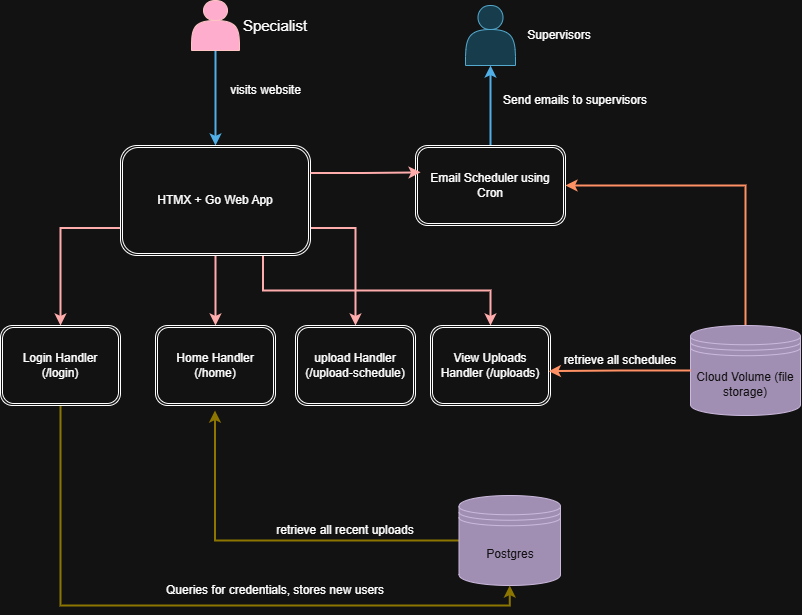

The diagram above was exported from draw.io. Its source (the exported page's mxGraphModel, read from the mxfile embedded in the PNG):
<mxGraphModel dx="736" dy="1545" grid="1" gridSize="10" guides="1" tooltips="1" connect="1" arrows="1" fold="1" page="1" pageScale="1" pageWidth="850" pageHeight="1100" math="0" shadow="0">
  <root>
    <mxCell id="0" />
    <mxCell id="1" parent="0" />
    <mxCell id="UUHYGYh8DrqopmLsN23U-60" edge="1" parent="1" source="UUHYGYh8DrqopmLsN23U-27" style="edgeStyle=orthogonalEdgeStyle;rounded=0;orthogonalLoop=1;jettySize=auto;html=1;exitX=0;exitY=0.5;exitDx=0;exitDy=0;entryX=0.496;entryY=1.064;entryDx=0;entryDy=0;entryPerimeter=0;fillColor=#e3c800;strokeColor=#B09500;strokeWidth=2;" target="UUHYGYh8DrqopmLsN23U-39">
      <mxGeometry relative="1" as="geometry" />
    </mxCell>
    <mxCell id="UUHYGYh8DrqopmLsN23U-27" parent="1" style="shape=datastore;whiteSpace=wrap;html=1;fillColor=#76608a;fontColor=#ffffff;strokeColor=#432D57;" value="Postgres" vertex="1">
      <mxGeometry height="90" width="101.5" x="528.5" y="480" as="geometry" />
    </mxCell>
    <mxCell id="UUHYGYh8DrqopmLsN23U-50" edge="1" parent="1" source="UUHYGYh8DrqopmLsN23U-28" style="edgeStyle=orthogonalEdgeStyle;rounded=0;orthogonalLoop=1;jettySize=auto;html=1;exitX=0.5;exitY=1;exitDx=0;exitDy=0;entryX=0.5;entryY=0;entryDx=0;entryDy=0;fillColor=#1ba1e2;strokeColor=#006EAF;strokeWidth=2;" target="UUHYGYh8DrqopmLsN23U-37">
      <mxGeometry relative="1" as="geometry" />
    </mxCell>
    <mxCell id="UUHYGYh8DrqopmLsN23U-28" parent="1" style="shape=actor;whiteSpace=wrap;html=1;fillColor=#a20025;fontColor=#ffffff;strokeColor=#6F0000;" value="" vertex="1">
      <mxGeometry height="50" width="48" x="261" y="-15" as="geometry" />
    </mxCell>
    <mxCell id="UUHYGYh8DrqopmLsN23U-29" parent="1" style="text;html=1;whiteSpace=wrap;strokeColor=none;fillColor=none;align=center;verticalAlign=middle;rounded=0;" value="&lt;font style=&quot;font-size: 15px;&quot;&gt;Specialist&lt;/font&gt;" vertex="1">
      <mxGeometry height="30" width="107.5" x="291.25" y="-5" as="geometry" />
    </mxCell>
    <mxCell id="UUHYGYh8DrqopmLsN23U-45" edge="1" parent="1" source="UUHYGYh8DrqopmLsN23U-37" style="edgeStyle=orthogonalEdgeStyle;rounded=0;orthogonalLoop=1;jettySize=auto;html=1;exitX=0;exitY=0.75;exitDx=0;exitDy=0;entryX=0.5;entryY=0;entryDx=0;entryDy=0;fillColor=#e51400;strokeColor=#B20000;strokeWidth=2;" target="UUHYGYh8DrqopmLsN23U-38">
      <mxGeometry relative="1" as="geometry" />
    </mxCell>
    <mxCell id="UUHYGYh8DrqopmLsN23U-47" edge="1" parent="1" source="UUHYGYh8DrqopmLsN23U-37" style="edgeStyle=orthogonalEdgeStyle;rounded=0;orthogonalLoop=1;jettySize=auto;html=1;exitX=0.5;exitY=1;exitDx=0;exitDy=0;entryX=0.5;entryY=0;entryDx=0;entryDy=0;fillColor=#e51400;strokeColor=#B20000;strokeWidth=2;" target="UUHYGYh8DrqopmLsN23U-39">
      <mxGeometry relative="1" as="geometry" />
    </mxCell>
    <mxCell id="UUHYGYh8DrqopmLsN23U-67" edge="1" parent="1" source="UUHYGYh8DrqopmLsN23U-37" style="edgeStyle=orthogonalEdgeStyle;rounded=0;orthogonalLoop=1;jettySize=auto;html=1;exitX=1;exitY=0.75;exitDx=0;exitDy=0;entryX=0.5;entryY=0;entryDx=0;entryDy=0;strokeWidth=2;fillColor=#e51400;strokeColor=#B20000;" target="UUHYGYh8DrqopmLsN23U-66">
      <mxGeometry relative="1" as="geometry" />
    </mxCell>
    <mxCell id="UUHYGYh8DrqopmLsN23U-77" edge="1" parent="1" source="UUHYGYh8DrqopmLsN23U-37" style="edgeStyle=orthogonalEdgeStyle;rounded=0;orthogonalLoop=1;jettySize=auto;html=1;exitX=0.75;exitY=1;exitDx=0;exitDy=0;strokeWidth=2;fillColor=#e51400;strokeColor=#B20000;" target="UUHYGYh8DrqopmLsN23U-74">
      <mxGeometry relative="1" as="geometry" />
    </mxCell>
    <mxCell id="UUHYGYh8DrqopmLsN23U-37" parent="1" style="shape=ext;double=1;rounded=1;whiteSpace=wrap;html=1;" value="HTMX + Go Web App" vertex="1">
      <mxGeometry height="110" width="190" x="190" y="130" as="geometry" />
    </mxCell>
    <mxCell id="UUHYGYh8DrqopmLsN23U-49" edge="1" parent="1" source="UUHYGYh8DrqopmLsN23U-38" style="edgeStyle=orthogonalEdgeStyle;rounded=0;orthogonalLoop=1;jettySize=auto;html=1;exitX=0.5;exitY=1;exitDx=0;exitDy=0;entryX=0.5;entryY=1;entryDx=0;entryDy=0;fillColor=#e3c800;strokeColor=#B09500;strokeWidth=2;" target="UUHYGYh8DrqopmLsN23U-27">
      <mxGeometry relative="1" as="geometry" />
    </mxCell>
    <mxCell id="UUHYGYh8DrqopmLsN23U-38" parent="1" style="shape=ext;double=1;rounded=1;whiteSpace=wrap;html=1;" value="Login Handler (/login)" vertex="1">
      <mxGeometry height="80" width="120" x="70" y="310" as="geometry" />
    </mxCell>
    <mxCell id="UUHYGYh8DrqopmLsN23U-39" parent="1" style="shape=ext;double=1;rounded=1;whiteSpace=wrap;html=1;" value="Home Handler (/home)" vertex="1">
      <mxGeometry height="80" width="120" x="225" y="310" as="geometry" />
    </mxCell>
    <mxCell id="UUHYGYh8DrqopmLsN23U-51" parent="1" style="text;html=1;whiteSpace=wrap;strokeColor=none;fillColor=none;align=center;verticalAlign=middle;rounded=0;autosize=1;resizable=0;" value="Queries for credentials, stores new users" vertex="1">
      <mxGeometry height="30" width="240" x="225" y="560" as="geometry" />
    </mxCell>
    <mxCell id="UUHYGYh8DrqopmLsN23U-71" edge="1" parent="1" source="UUHYGYh8DrqopmLsN23U-55" style="edgeStyle=orthogonalEdgeStyle;rounded=0;orthogonalLoop=1;jettySize=auto;html=1;exitX=0.5;exitY=0;exitDx=0;exitDy=0;entryX=0.5;entryY=1;entryDx=0;entryDy=0;fillColor=#1ba1e2;strokeColor=#006EAF;strokeWidth=2;" target="UUHYGYh8DrqopmLsN23U-62">
      <mxGeometry relative="1" as="geometry" />
    </mxCell>
    <mxCell id="UUHYGYh8DrqopmLsN23U-55" parent="1" style="shape=ext;double=1;rounded=1;whiteSpace=wrap;html=1;" value="Email Scheduler using Cron" vertex="1">
      <mxGeometry height="80" width="150" x="485" y="130" as="geometry" />
    </mxCell>
    <mxCell id="UUHYGYh8DrqopmLsN23U-80" edge="1" parent="1" source="UUHYGYh8DrqopmLsN23U-56" style="edgeStyle=orthogonalEdgeStyle;rounded=0;orthogonalLoop=1;jettySize=auto;html=1;exitX=0.5;exitY=0;exitDx=0;exitDy=0;entryX=1;entryY=0.5;entryDx=0;entryDy=0;fillColor=#fa6800;strokeColor=#C73500;strokeWidth=2;" target="UUHYGYh8DrqopmLsN23U-55">
      <mxGeometry relative="1" as="geometry" />
    </mxCell>
    <mxCell id="UUHYGYh8DrqopmLsN23U-56" parent="1" style="shape=datastore;whiteSpace=wrap;html=1;fillColor=#76608a;fontColor=#ffffff;strokeColor=#432D57;" value="Cloud Volume (file storage)" vertex="1">
      <mxGeometry height="90" width="110" x="760" y="310" as="geometry" />
    </mxCell>
    <mxCell id="UUHYGYh8DrqopmLsN23U-59" parent="1" style="text;html=1;whiteSpace=wrap;strokeColor=none;fillColor=none;align=center;verticalAlign=middle;rounded=0;" value="retrieve all recent uploads" vertex="1">
      <mxGeometry height="30" width="140" x="345" y="500" as="geometry" />
    </mxCell>
    <mxCell id="UUHYGYh8DrqopmLsN23U-62" parent="1" style="shape=actor;whiteSpace=wrap;html=1;fillColor=#b1ddf0;strokeColor=#10739e;" value="" vertex="1">
      <mxGeometry height="60" width="50" x="535" y="-10" as="geometry" />
    </mxCell>
    <mxCell id="UUHYGYh8DrqopmLsN23U-66" parent="1" style="shape=ext;double=1;rounded=1;whiteSpace=wrap;html=1;" value="upload Handler (/upload-schedule)" vertex="1">
      <mxGeometry height="80" width="120" x="365" y="310" as="geometry" />
    </mxCell>
    <mxCell id="UUHYGYh8DrqopmLsN23U-68" parent="1" style="text;html=1;whiteSpace=wrap;strokeColor=none;fillColor=none;align=center;verticalAlign=middle;rounded=0;" value="Supervisors" vertex="1">
      <mxGeometry height="30" width="100" x="578.5" y="5" as="geometry" />
    </mxCell>
    <mxCell id="UUHYGYh8DrqopmLsN23U-69" edge="1" parent="1" source="UUHYGYh8DrqopmLsN23U-37" style="edgeStyle=orthogonalEdgeStyle;rounded=0;orthogonalLoop=1;jettySize=auto;html=1;exitX=1;exitY=0.25;exitDx=0;exitDy=0;entryX=0.034;entryY=0.336;entryDx=0;entryDy=0;entryPerimeter=0;fillColor=#e51400;strokeColor=#B20000;strokeWidth=2;" target="UUHYGYh8DrqopmLsN23U-55">
      <mxGeometry relative="1" as="geometry" />
    </mxCell>
    <mxCell id="UUHYGYh8DrqopmLsN23U-72" parent="1" style="text;html=1;whiteSpace=wrap;strokeColor=none;fillColor=none;align=center;verticalAlign=middle;rounded=0;" value="visits website" vertex="1">
      <mxGeometry height="30" width="88.75" x="291.25" y="60" as="geometry" />
    </mxCell>
    <mxCell id="UUHYGYh8DrqopmLsN23U-73" parent="1" style="text;html=1;whiteSpace=wrap;strokeColor=none;fillColor=none;align=center;verticalAlign=middle;rounded=0;" value="retrieve all schedules" vertex="1">
      <mxGeometry height="30" width="120" x="630" y="330" as="geometry" />
    </mxCell>
    <mxCell id="UUHYGYh8DrqopmLsN23U-74" parent="1" style="shape=ext;double=1;rounded=1;whiteSpace=wrap;html=1;" value="View Uploads Handler (/uploads)" vertex="1">
      <mxGeometry height="80" width="120" x="500" y="310" as="geometry" />
    </mxCell>
    <mxCell id="UUHYGYh8DrqopmLsN23U-78" parent="1" style="text;html=1;whiteSpace=wrap;strokeColor=none;fillColor=none;align=center;verticalAlign=middle;rounded=0;" value="Send emails to supervisors" vertex="1">
      <mxGeometry height="30" width="150" x="570" y="70" as="geometry" />
    </mxCell>
    <mxCell id="UUHYGYh8DrqopmLsN23U-82" edge="1" parent="1" source="UUHYGYh8DrqopmLsN23U-56" style="edgeStyle=orthogonalEdgeStyle;rounded=0;orthogonalLoop=1;jettySize=auto;html=1;exitX=0;exitY=0.5;exitDx=0;exitDy=0;entryX=0.986;entryY=0.571;entryDx=0;entryDy=0;entryPerimeter=0;strokeWidth=2;fillColor=#fa6800;strokeColor=#C73500;" target="UUHYGYh8DrqopmLsN23U-74">
      <mxGeometry relative="1" as="geometry" />
    </mxCell>
  </root>
</mxGraphModel>